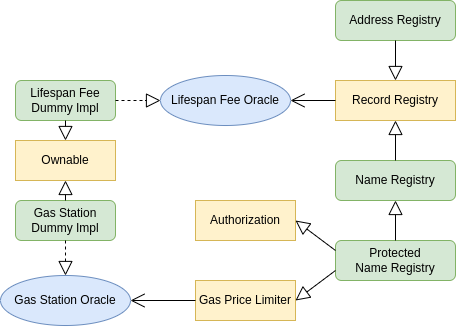

The diagram above was exported from draw.io. Its source (the exported page's mxGraphModel, read from the mxfile embedded in the PNG):
<mxGraphModel dx="1185" dy="636" grid="1" gridSize="10" guides="1" tooltips="1" connect="1" arrows="1" fold="1" page="1" pageScale="1" pageWidth="850" pageHeight="1100" math="0" shadow="0">
  <root>
    <mxCell id="0" />
    <mxCell id="1" parent="0" />
    <mxCell id="XMMMy21lQICob9GeJ32_-1" value="Lifespan Fee Oracle" style="ellipse;whiteSpace=wrap;html=1;fillColor=#dae8fc;strokeColor=#6c8ebf;" vertex="1" parent="1">
      <mxGeometry x="250" y="175" width="130" height="50" as="geometry" />
    </mxCell>
    <mxCell id="XMMMy21lQICob9GeJ32_-2" value="Gas Station Oracle" style="ellipse;whiteSpace=wrap;html=1;fillColor=#dae8fc;strokeColor=#6c8ebf;" vertex="1" parent="1">
      <mxGeometry x="90" y="375" width="130" height="50" as="geometry" />
    </mxCell>
    <mxCell id="XMMMy21lQICob9GeJ32_-3" value="Record Registry" style="rounded=0;whiteSpace=wrap;html=1;fillColor=#fff2cc;strokeColor=#d6b656;" vertex="1" parent="1">
      <mxGeometry x="425" y="180" width="120" height="40" as="geometry" />
    </mxCell>
    <mxCell id="XMMMy21lQICob9GeJ32_-4" value="Name Registry" style="rounded=1;whiteSpace=wrap;html=1;fillColor=#d5e8d4;strokeColor=#82b366;" vertex="1" parent="1">
      <mxGeometry x="425" y="260" width="120" height="40" as="geometry" />
    </mxCell>
    <mxCell id="XMMMy21lQICob9GeJ32_-5" value="Protected&lt;br&gt;Name Registry" style="rounded=1;whiteSpace=wrap;html=1;fillColor=#d5e8d4;strokeColor=#82b366;" vertex="1" parent="1">
      <mxGeometry x="425" y="340" width="120" height="40" as="geometry" />
    </mxCell>
    <mxCell id="XMMMy21lQICob9GeJ32_-6" value="Address Registry" style="rounded=1;whiteSpace=wrap;html=1;fillColor=#d5e8d4;strokeColor=#82b366;" vertex="1" parent="1">
      <mxGeometry x="425" y="100" width="120" height="40" as="geometry" />
    </mxCell>
    <mxCell id="XMMMy21lQICob9GeJ32_-8" value="Authorization" style="rounded=0;whiteSpace=wrap;html=1;fillColor=#fff2cc;strokeColor=#d6b656;" vertex="1" parent="1">
      <mxGeometry x="285" y="300" width="100" height="40" as="geometry" />
    </mxCell>
    <mxCell id="XMMMy21lQICob9GeJ32_-9" value="&lt;span style=&quot;font-weight: normal&quot;&gt;Gas Price Limiter&lt;/span&gt;" style="rounded=0;whiteSpace=wrap;html=1;fontStyle=1;fillColor=#fff2cc;strokeColor=#d6b656;" vertex="1" parent="1">
      <mxGeometry x="285" y="380" width="100" height="40" as="geometry" />
    </mxCell>
    <mxCell id="XMMMy21lQICob9GeJ32_-10" value="" style="endArrow=open;endFill=1;endSize=12;html=1;rounded=0;entryX=1;entryY=0.5;entryDx=0;entryDy=0;exitX=0;exitY=0.5;exitDx=0;exitDy=0;" edge="1" parent="1" source="XMMMy21lQICob9GeJ32_-9" target="XMMMy21lQICob9GeJ32_-2">
      <mxGeometry width="160" relative="1" as="geometry">
        <mxPoint x="225" y="430" as="sourcePoint" />
        <mxPoint x="305" y="450" as="targetPoint" />
      </mxGeometry>
    </mxCell>
    <mxCell id="XMMMy21lQICob9GeJ32_-12" value="" style="endArrow=open;endFill=1;endSize=12;html=1;rounded=0;entryX=1;entryY=0.5;entryDx=0;entryDy=0;exitX=0;exitY=0.5;exitDx=0;exitDy=0;" edge="1" parent="1" source="XMMMy21lQICob9GeJ32_-3" target="XMMMy21lQICob9GeJ32_-1">
      <mxGeometry width="160" relative="1" as="geometry">
        <mxPoint x="325" y="260" as="sourcePoint" />
        <mxPoint x="435" y="200" as="targetPoint" />
      </mxGeometry>
    </mxCell>
    <mxCell id="XMMMy21lQICob9GeJ32_-13" value="" style="endArrow=block;endFill=0;endSize=12;html=1;rounded=0;exitX=0.5;exitY=0;exitDx=0;exitDy=0;entryX=0.5;entryY=1;entryDx=0;entryDy=0;" edge="1" parent="1" source="XMMMy21lQICob9GeJ32_-4" target="XMMMy21lQICob9GeJ32_-3">
      <mxGeometry width="160" relative="1" as="geometry">
        <mxPoint x="405" y="380" as="sourcePoint" />
        <mxPoint x="175" y="300" as="targetPoint" />
      </mxGeometry>
    </mxCell>
    <mxCell id="XMMMy21lQICob9GeJ32_-14" value="" style="endArrow=block;endFill=0;endSize=12;html=1;rounded=0;exitX=0.5;exitY=0;exitDx=0;exitDy=0;entryX=0.5;entryY=1;entryDx=0;entryDy=0;" edge="1" parent="1" source="XMMMy21lQICob9GeJ32_-5" target="XMMMy21lQICob9GeJ32_-4">
      <mxGeometry width="160" relative="1" as="geometry">
        <mxPoint x="194.03805922287438" y="372.3223304703363" as="sourcePoint" />
        <mxPoint x="485" y="310.0000000000001" as="targetPoint" />
      </mxGeometry>
    </mxCell>
    <mxCell id="XMMMy21lQICob9GeJ32_-15" value="" style="endArrow=block;endFill=0;endSize=12;html=1;rounded=0;exitX=0.5;exitY=1;exitDx=0;exitDy=0;entryX=0.5;entryY=0;entryDx=0;entryDy=0;" edge="1" parent="1" source="XMMMy21lQICob9GeJ32_-6" target="XMMMy21lQICob9GeJ32_-3">
      <mxGeometry width="160" relative="1" as="geometry">
        <mxPoint x="495" y="270" as="sourcePoint" />
        <mxPoint x="495" y="230" as="targetPoint" />
      </mxGeometry>
    </mxCell>
    <mxCell id="XMMMy21lQICob9GeJ32_-16" value="" style="endArrow=block;endFill=0;endSize=12;html=1;rounded=0;exitX=0;exitY=0.25;exitDx=0;exitDy=0;entryX=1;entryY=0.5;entryDx=0;entryDy=0;" edge="1" parent="1" source="XMMMy21lQICob9GeJ32_-5" target="XMMMy21lQICob9GeJ32_-8">
      <mxGeometry width="160" relative="1" as="geometry">
        <mxPoint x="495" y="280.0000000000001" as="sourcePoint" />
        <mxPoint x="495" y="249.9999999999999" as="targetPoint" />
      </mxGeometry>
    </mxCell>
    <mxCell id="XMMMy21lQICob9GeJ32_-17" value="" style="endArrow=block;endFill=0;endSize=12;html=1;rounded=0;exitX=0;exitY=0.75;exitDx=0;exitDy=0;entryX=1;entryY=0.5;entryDx=0;entryDy=0;" edge="1" parent="1" source="XMMMy21lQICob9GeJ32_-5" target="XMMMy21lQICob9GeJ32_-9">
      <mxGeometry width="160" relative="1" as="geometry">
        <mxPoint x="505" y="290.0000000000001" as="sourcePoint" />
        <mxPoint x="505" y="259.9999999999999" as="targetPoint" />
      </mxGeometry>
    </mxCell>
    <mxCell id="XMMMy21lQICob9GeJ32_-18" value="Lifespan Fee&lt;br&gt;Dummy Impl" style="rounded=1;whiteSpace=wrap;html=1;fillColor=#d5e8d4;strokeColor=#82b366;" vertex="1" parent="1">
      <mxGeometry x="105" y="180" width="100" height="40" as="geometry" />
    </mxCell>
    <mxCell id="XMMMy21lQICob9GeJ32_-19" value="Gas Station&lt;br&gt;Dummy Impl" style="rounded=1;whiteSpace=wrap;html=1;fillColor=#d5e8d4;strokeColor=#82b366;" vertex="1" parent="1">
      <mxGeometry x="105" y="300" width="100" height="40" as="geometry" />
    </mxCell>
    <mxCell id="XMMMy21lQICob9GeJ32_-20" value="" style="endArrow=block;dashed=1;endFill=0;endSize=12;html=1;rounded=0;entryX=0;entryY=0.5;entryDx=0;entryDy=0;exitX=1;exitY=0.5;exitDx=0;exitDy=0;" edge="1" parent="1" source="XMMMy21lQICob9GeJ32_-18" target="XMMMy21lQICob9GeJ32_-1">
      <mxGeometry width="160" relative="1" as="geometry">
        <mxPoint x="415" y="350" as="sourcePoint" />
        <mxPoint x="575" y="350" as="targetPoint" />
      </mxGeometry>
    </mxCell>
    <mxCell id="XMMMy21lQICob9GeJ32_-21" value="" style="endArrow=block;dashed=1;endFill=0;endSize=12;html=1;rounded=0;entryX=0.5;entryY=0;entryDx=0;entryDy=0;exitX=0.5;exitY=1;exitDx=0;exitDy=0;" edge="1" parent="1" source="XMMMy21lQICob9GeJ32_-19" target="XMMMy21lQICob9GeJ32_-2">
      <mxGeometry width="160" relative="1" as="geometry">
        <mxPoint x="220" y="289.58" as="sourcePoint" />
        <mxPoint x="250" y="289.58" as="targetPoint" />
      </mxGeometry>
    </mxCell>
    <mxCell id="XMMMy21lQICob9GeJ32_-22" value="Ownable" style="rounded=0;whiteSpace=wrap;html=1;fillColor=#fff2cc;strokeColor=#d6b656;" vertex="1" parent="1">
      <mxGeometry x="105" y="240" width="100" height="40" as="geometry" />
    </mxCell>
    <mxCell id="XMMMy21lQICob9GeJ32_-24" value="" style="endArrow=block;endFill=0;endSize=12;html=1;rounded=0;exitX=0.5;exitY=0;exitDx=0;exitDy=0;entryX=0.5;entryY=1;entryDx=0;entryDy=0;" edge="1" parent="1" source="XMMMy21lQICob9GeJ32_-19" target="XMMMy21lQICob9GeJ32_-22">
      <mxGeometry width="160" relative="1" as="geometry">
        <mxPoint x="445" y="370.0000000000001" as="sourcePoint" />
        <mxPoint x="250" y="340" as="targetPoint" />
      </mxGeometry>
    </mxCell>
    <mxCell id="XMMMy21lQICob9GeJ32_-25" value="" style="endArrow=block;endFill=0;endSize=12;html=1;rounded=0;exitX=0.5;exitY=1;exitDx=0;exitDy=0;entryX=0.5;entryY=0;entryDx=0;entryDy=0;" edge="1" parent="1" source="XMMMy21lQICob9GeJ32_-18" target="XMMMy21lQICob9GeJ32_-22">
      <mxGeometry width="160" relative="1" as="geometry">
        <mxPoint x="455" y="380.0000000000001" as="sourcePoint" />
        <mxPoint x="415" y="350.0000000000001" as="targetPoint" />
      </mxGeometry>
    </mxCell>
  </root>
</mxGraphModel>